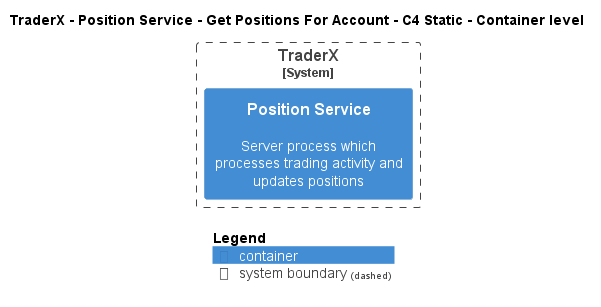

The diagram above was rendered by PlantUML. Its source (embedded in the PNG):
@startuml
!pragma layout smetana
!include ..\..\..\..\..\..\.c4s\C4_Container.puml

AddElementTag("state:new", $bgColor=green, $fontColor=#ffffff, $borderColor=green, $shadowing="False")
AddElementTag("state:changed", $bgColor=orange, $fontColor=#ffffff, $borderColor=orange, $shadowing="False")
AddElementTag("state:removed", $bgColor=red, $fontColor=#ffffff, $borderColor=red, $shadowing="False")

AddRelTag("state:new", $textColor=green, $lineColor=green)
AddRelTag("state:changed", $textColor=orange, $lineColor=orange)
AddRelTag("state:removed", $textColor=red, $lineColor=red)

SHOW_PERSON_PORTRAIT()
LAYOUT_TOP_DOWN()

skinparam linetype polyline

title TraderX - Position Service - Get Positions For Account - C4 Static - Container level


System_Boundary(TraderX.SoftwareSystems.TraderX, "TraderX") {
    Container(TraderX.SoftwareSystems.TraderX.Containers.PositionService, "Position Service", "", "Server process which processes trading activity and updates positions")
}



SHOW_LEGEND()
@enduml